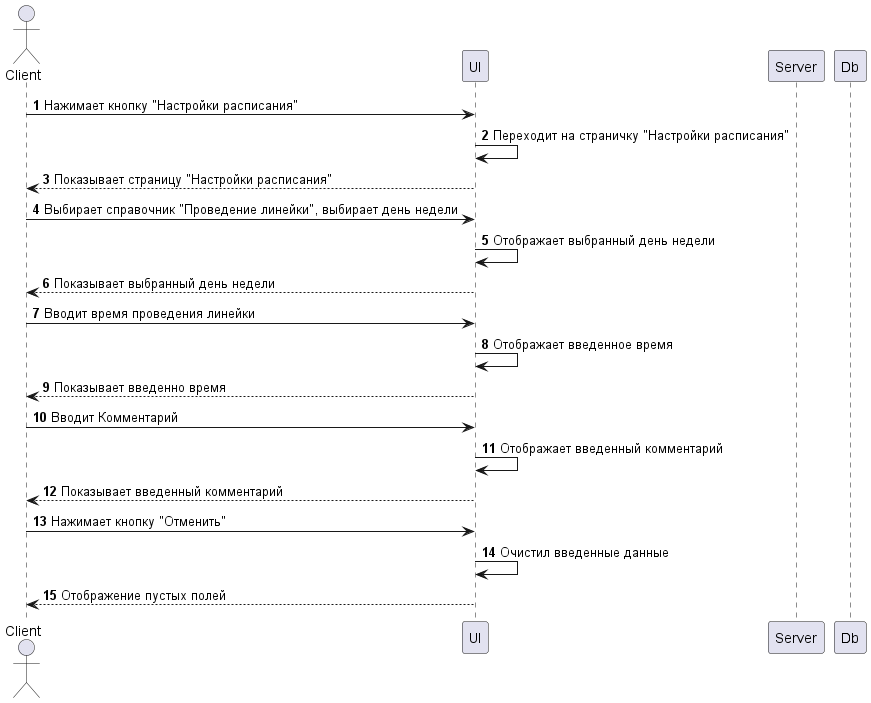

The diagram above was rendered by PlantUML. Its source (embedded in the PNG):
@startuml Отмена добавления времени проведения линейки    
    autonumber

    actor Client
    
    participant UI
    participant Server
    participant Db

    Client -> UI: Нажимает кнопку "Настройки расписания"
    UI -> UI: Переходит на страничку "Настройки расписания"
    Client <-- UI: Показывает страницу "Настройки расписания"

    Client -> UI: Выбирает справочник "Проведение линейки", выбирает день недели
    UI -> UI: Отображает выбранный день недели
    Client <-- UI: Показывает выбранный день недели
    Client -> UI: Вводит время проведения линейки
    UI -> UI: Отображает введенное время
    Client <-- UI: Показывает введенно время
    Client -> UI: Вводит Комментарий
    UI -> UI: Отображает введенный комментарий
    Client <-- UI: Показывает введенный комментарий

    Client -> UI: Нажимает кнопку "Отменить"
    UI -> UI: Очистил введенные данные
    Client <-- UI: Отображение пустых полей

@enduml